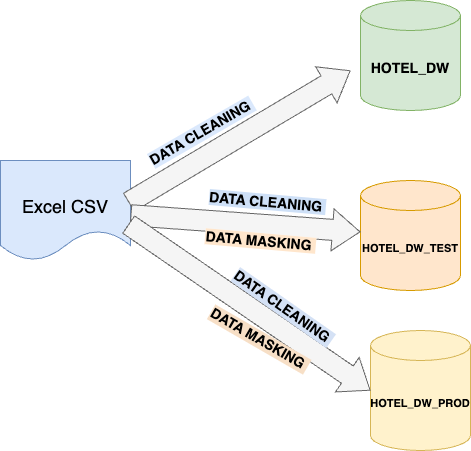

The diagram above was exported from draw.io. Its source (the exported page's mxGraphModel, read from the mxfile embedded in the PNG):
<mxGraphModel dx="946" dy="644" grid="1" gridSize="10" guides="1" tooltips="1" connect="1" arrows="1" fold="1" page="1" pageScale="1" pageWidth="827" pageHeight="1169" math="0" shadow="0">
  <root>
    <mxCell id="0" />
    <mxCell id="1" parent="0" />
    <mxCell id="BG7p8mFNdUndpWhjQtdn-1" value="&lt;div&gt;&lt;font style=&quot;font-size: 18px;&quot;&gt;&lt;br&gt;&lt;/font&gt;&lt;/div&gt;&lt;font style=&quot;font-size: 18px;&quot;&gt;Excel CSV&lt;/font&gt;" style="shape=document;whiteSpace=wrap;html=1;boundedLbl=1;fillColor=#dae8fc;strokeColor=#6c8ebf;align=center;" vertex="1" parent="1">
      <mxGeometry x="80" y="220" width="130" height="100" as="geometry" />
    </mxCell>
    <mxCell id="BG7p8mFNdUndpWhjQtdn-2" value="&lt;b&gt;&lt;font style=&quot;font-size: 14px;&quot;&gt;HOTEL_DW&lt;/font&gt;&lt;/b&gt;" style="shape=cylinder3;whiteSpace=wrap;html=1;boundedLbl=1;backgroundOutline=1;size=15;fillColor=#d5e8d4;strokeColor=#82b366;" vertex="1" parent="1">
      <mxGeometry x="440" y="60" width="100" height="110" as="geometry" />
    </mxCell>
    <mxCell id="BG7p8mFNdUndpWhjQtdn-3" value="&lt;b&gt;&lt;font style=&quot;font-size: 11px;&quot;&gt;HOTEL_DW_TEST&lt;/font&gt;&lt;/b&gt;" style="shape=cylinder3;whiteSpace=wrap;html=1;boundedLbl=1;backgroundOutline=1;size=15;fillColor=#ffe6cc;strokeColor=#d79b00;" vertex="1" parent="1">
      <mxGeometry x="440" y="240" width="100" height="110" as="geometry" />
    </mxCell>
    <mxCell id="BG7p8mFNdUndpWhjQtdn-4" value="&lt;b&gt;&lt;font style=&quot;font-size: 11px;&quot;&gt;HOTEL_DW_PROD&lt;/font&gt;&lt;/b&gt;" style="shape=cylinder3;whiteSpace=wrap;html=1;boundedLbl=1;backgroundOutline=1;size=15;fillColor=#fff2cc;strokeColor=#d6b656;" vertex="1" parent="1">
      <mxGeometry x="450" y="390" width="100" height="120" as="geometry" />
    </mxCell>
    <mxCell id="BG7p8mFNdUndpWhjQtdn-5" value="" style="shape=flexArrow;endArrow=classic;html=1;rounded=0;width=21;endSize=8.86;fillColor=#f5f5f5;strokeColor=#666666;" edge="1" parent="1">
      <mxGeometry width="50" height="50" relative="1" as="geometry">
        <mxPoint x="208" y="262" as="sourcePoint" />
        <mxPoint x="430" y="130" as="targetPoint" />
      </mxGeometry>
    </mxCell>
    <mxCell id="BG7p8mFNdUndpWhjQtdn-6" value="&lt;font style=&quot;font-size: 14px;&quot;&gt;&lt;b&gt;DATA CLEANING&amp;nbsp;&lt;/b&gt;&lt;/font&gt;" style="edgeLabel;html=1;align=center;verticalAlign=middle;resizable=0;points=[];rotation=-30;labelBackgroundColor=light-dark(#dae8fc, #ededed);" vertex="1" connectable="0" parent="BG7p8mFNdUndpWhjQtdn-5">
      <mxGeometry x="-0.6981" y="4" relative="1" as="geometry">
        <mxPoint x="41" y="-47" as="offset" />
      </mxGeometry>
    </mxCell>
    <mxCell id="BG7p8mFNdUndpWhjQtdn-8" value="" style="shape=flexArrow;endArrow=classic;html=1;rounded=0;width=21;endSize=8.86;fillColor=#f5f5f5;strokeColor=#666666;" edge="1" parent="1" source="BG7p8mFNdUndpWhjQtdn-1" target="BG7p8mFNdUndpWhjQtdn-3">
      <mxGeometry width="50" height="50" relative="1" as="geometry">
        <mxPoint x="220" y="280" as="sourcePoint" />
        <mxPoint x="430" y="300" as="targetPoint" />
      </mxGeometry>
    </mxCell>
    <mxCell id="BG7p8mFNdUndpWhjQtdn-12" value="&lt;font style=&quot;font-size: 14px;&quot;&gt;&lt;b style=&quot;background-color: light-dark(rgb(255, 230, 204), rgb(237, 237, 237));&quot;&gt;DATA MASKING&amp;nbsp;&lt;/b&gt;&lt;/font&gt;" style="edgeLabel;html=1;align=center;verticalAlign=middle;resizable=0;points=[];rotation=5;" vertex="1" connectable="0" parent="1">
      <mxGeometry x="340" y="300" as="geometry" />
    </mxCell>
    <mxCell id="BG7p8mFNdUndpWhjQtdn-13" value="&lt;font style=&quot;font-size: 14px;&quot;&gt;&lt;b style=&quot;background-color: light-dark(rgb(206, 224, 247), rgb(237, 237, 237));&quot;&gt;DATA CLEANING&amp;nbsp;&lt;/b&gt;&lt;/font&gt;" style="edgeLabel;html=1;align=center;verticalAlign=middle;resizable=0;points=[];rotation=5;" vertex="1" connectable="0" parent="1">
      <mxGeometry x="290" y="310" as="geometry">
        <mxPoint x="52" y="-53" as="offset" />
      </mxGeometry>
    </mxCell>
    <mxCell id="BG7p8mFNdUndpWhjQtdn-15" value="" style="shape=flexArrow;endArrow=classic;html=1;rounded=0;width=21;endSize=8.86;fillColor=#f5f5f5;strokeColor=#666666;entryX=0;entryY=0.5;entryDx=0;entryDy=0;entryPerimeter=0;exitX=0.983;exitY=0.638;exitDx=0;exitDy=0;exitPerimeter=0;" edge="1" parent="1" source="BG7p8mFNdUndpWhjQtdn-1" target="BG7p8mFNdUndpWhjQtdn-4">
      <mxGeometry width="50" height="50" relative="1" as="geometry">
        <mxPoint x="200" y="330" as="sourcePoint" />
        <mxPoint x="430" y="344" as="targetPoint" />
      </mxGeometry>
    </mxCell>
    <mxCell id="BG7p8mFNdUndpWhjQtdn-16" value="&lt;font style=&quot;font-size: 14px;&quot;&gt;&lt;b&gt;DATA MASKING&amp;nbsp;&lt;/b&gt;&lt;/font&gt;" style="edgeLabel;html=1;align=center;verticalAlign=middle;resizable=0;points=[];rotation=30;labelBackgroundColor=light-dark(#F7DFC6,#EDEDED);" vertex="1" connectable="0" parent="1">
      <mxGeometry x="330" y="410" as="geometry">
        <mxPoint x="1.9986127774433653" y="-14.73110813774171" as="offset" />
      </mxGeometry>
    </mxCell>
    <mxCell id="BG7p8mFNdUndpWhjQtdn-17" value="&lt;font style=&quot;font-size: 14px;&quot;&gt;&lt;b&gt;DATA CLEANING&amp;nbsp;&lt;/b&gt;&lt;/font&gt;" style="edgeLabel;html=1;align=center;verticalAlign=middle;resizable=0;points=[];rotation=35;labelBackgroundColor=#D4E1F5;" vertex="1" connectable="0" parent="1">
      <mxGeometry x="290" y="380" as="geometry">
        <mxPoint x="52" y="-53" as="offset" />
      </mxGeometry>
    </mxCell>
  </root>
</mxGraphModel>